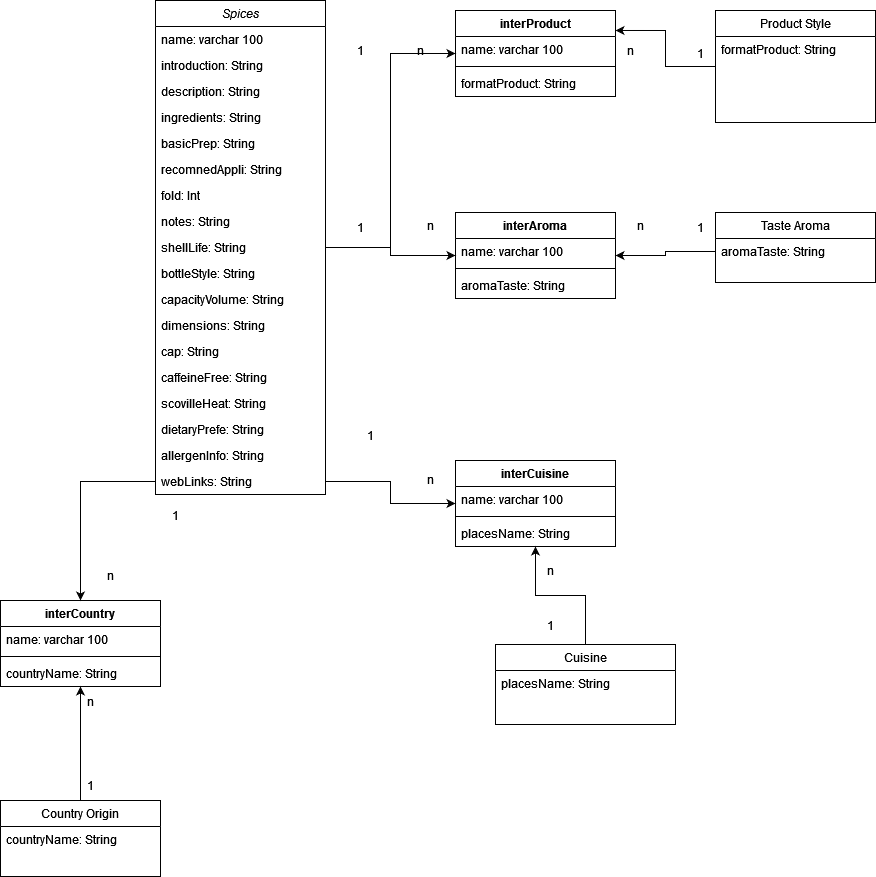

The diagram above was exported from draw.io. Its source (the exported page's mxGraphModel, read from the mxfile embedded in the PNG):
<mxGraphModel dx="1877" dy="525" grid="1" gridSize="10" guides="1" tooltips="1" connect="1" arrows="1" fold="1" page="1" pageScale="1" pageWidth="827" pageHeight="1169" math="0" shadow="0">
  <root>
    <mxCell id="WIyWlLk6GJQsqaUBKTNV-0" />
    <mxCell id="WIyWlLk6GJQsqaUBKTNV-1" parent="WIyWlLk6GJQsqaUBKTNV-0" />
    <mxCell id="Lhs9m6SB6IvDzIwJG-dZ-34" style="edgeStyle=orthogonalEdgeStyle;rounded=0;orthogonalLoop=1;jettySize=auto;html=1;" edge="1" parent="WIyWlLk6GJQsqaUBKTNV-1" source="zkfFHV4jXpPFQw0GAbJ--0" target="Lhs9m6SB6IvDzIwJG-dZ-0">
      <mxGeometry relative="1" as="geometry" />
    </mxCell>
    <mxCell id="Lhs9m6SB6IvDzIwJG-dZ-38" style="edgeStyle=orthogonalEdgeStyle;rounded=0;orthogonalLoop=1;jettySize=auto;html=1;" edge="1" parent="WIyWlLk6GJQsqaUBKTNV-1" source="zkfFHV4jXpPFQw0GAbJ--0" target="Lhs9m6SB6IvDzIwJG-dZ-4">
      <mxGeometry relative="1" as="geometry" />
    </mxCell>
    <mxCell id="zkfFHV4jXpPFQw0GAbJ--0" value="Spices" style="swimlane;fontStyle=2;align=center;verticalAlign=top;childLayout=stackLayout;horizontal=1;startSize=26;horizontalStack=0;resizeParent=1;resizeLast=0;collapsible=1;marginBottom=0;rounded=0;shadow=0;strokeWidth=1;" parent="WIyWlLk6GJQsqaUBKTNV-1" vertex="1">
      <mxGeometry x="100" y="30" width="170" height="494" as="geometry">
        <mxRectangle x="230" y="140" width="160" height="26" as="alternateBounds" />
      </mxGeometry>
    </mxCell>
    <mxCell id="zkfFHV4jXpPFQw0GAbJ--1" value="name: varchar 100" style="text;align=left;verticalAlign=top;spacingLeft=4;spacingRight=4;overflow=hidden;rotatable=0;points=[[0,0.5],[1,0.5]];portConstraint=eastwest;" parent="zkfFHV4jXpPFQw0GAbJ--0" vertex="1">
      <mxGeometry y="26" width="170" height="26" as="geometry" />
    </mxCell>
    <mxCell id="zkfFHV4jXpPFQw0GAbJ--2" value="introduction: String" style="text;align=left;verticalAlign=top;spacingLeft=4;spacingRight=4;overflow=hidden;rotatable=0;points=[[0,0.5],[1,0.5]];portConstraint=eastwest;rounded=0;shadow=0;html=0;" parent="zkfFHV4jXpPFQw0GAbJ--0" vertex="1">
      <mxGeometry y="52" width="170" height="26" as="geometry" />
    </mxCell>
    <mxCell id="zkfFHV4jXpPFQw0GAbJ--3" value="description: String" style="text;align=left;verticalAlign=top;spacingLeft=4;spacingRight=4;overflow=hidden;rotatable=0;points=[[0,0.5],[1,0.5]];portConstraint=eastwest;rounded=0;shadow=0;html=0;" parent="zkfFHV4jXpPFQw0GAbJ--0" vertex="1">
      <mxGeometry y="78" width="170" height="26" as="geometry" />
    </mxCell>
    <mxCell id="0l2TG_ZIf8IcHeaBeZkW-0" value="ingredients: String" style="text;align=left;verticalAlign=top;spacingLeft=4;spacingRight=4;overflow=hidden;rotatable=0;points=[[0,0.5],[1,0.5]];portConstraint=eastwest;rounded=0;shadow=0;html=0;" parent="zkfFHV4jXpPFQw0GAbJ--0" vertex="1">
      <mxGeometry y="104" width="170" height="26" as="geometry" />
    </mxCell>
    <mxCell id="0l2TG_ZIf8IcHeaBeZkW-1" value="basicPrep: String" style="text;align=left;verticalAlign=top;spacingLeft=4;spacingRight=4;overflow=hidden;rotatable=0;points=[[0,0.5],[1,0.5]];portConstraint=eastwest;rounded=0;shadow=0;html=0;" parent="zkfFHV4jXpPFQw0GAbJ--0" vertex="1">
      <mxGeometry y="130" width="170" height="26" as="geometry" />
    </mxCell>
    <mxCell id="0l2TG_ZIf8IcHeaBeZkW-2" value="recomnedAppli: String" style="text;align=left;verticalAlign=top;spacingLeft=4;spacingRight=4;overflow=hidden;rotatable=0;points=[[0,0.5],[1,0.5]];portConstraint=eastwest;rounded=0;shadow=0;html=0;" parent="zkfFHV4jXpPFQw0GAbJ--0" vertex="1">
      <mxGeometry y="156" width="170" height="26" as="geometry" />
    </mxCell>
    <mxCell id="0l2TG_ZIf8IcHeaBeZkW-3" value="fold: Int" style="text;align=left;verticalAlign=top;spacingLeft=4;spacingRight=4;overflow=hidden;rotatable=0;points=[[0,0.5],[1,0.5]];portConstraint=eastwest;rounded=0;shadow=0;html=0;" parent="zkfFHV4jXpPFQw0GAbJ--0" vertex="1">
      <mxGeometry y="182" width="170" height="26" as="geometry" />
    </mxCell>
    <mxCell id="0l2TG_ZIf8IcHeaBeZkW-4" value="notes: String" style="text;align=left;verticalAlign=top;spacingLeft=4;spacingRight=4;overflow=hidden;rotatable=0;points=[[0,0.5],[1,0.5]];portConstraint=eastwest;rounded=0;shadow=0;html=0;" parent="zkfFHV4jXpPFQw0GAbJ--0" vertex="1">
      <mxGeometry y="208" width="170" height="26" as="geometry" />
    </mxCell>
    <mxCell id="0l2TG_ZIf8IcHeaBeZkW-6" value="shellLife: String" style="text;align=left;verticalAlign=top;spacingLeft=4;spacingRight=4;overflow=hidden;rotatable=0;points=[[0,0.5],[1,0.5]];portConstraint=eastwest;rounded=0;shadow=0;html=0;" parent="zkfFHV4jXpPFQw0GAbJ--0" vertex="1">
      <mxGeometry y="234" width="170" height="26" as="geometry" />
    </mxCell>
    <mxCell id="0l2TG_ZIf8IcHeaBeZkW-7" value="bottleStyle: String" style="text;align=left;verticalAlign=top;spacingLeft=4;spacingRight=4;overflow=hidden;rotatable=0;points=[[0,0.5],[1,0.5]];portConstraint=eastwest;rounded=0;shadow=0;html=0;" parent="zkfFHV4jXpPFQw0GAbJ--0" vertex="1">
      <mxGeometry y="260" width="170" height="26" as="geometry" />
    </mxCell>
    <mxCell id="0l2TG_ZIf8IcHeaBeZkW-9" value="capacityVolume: String" style="text;align=left;verticalAlign=top;spacingLeft=4;spacingRight=4;overflow=hidden;rotatable=0;points=[[0,0.5],[1,0.5]];portConstraint=eastwest;rounded=0;shadow=0;html=0;" parent="zkfFHV4jXpPFQw0GAbJ--0" vertex="1">
      <mxGeometry y="286" width="170" height="26" as="geometry" />
    </mxCell>
    <mxCell id="0l2TG_ZIf8IcHeaBeZkW-10" value="dimensions: String" style="text;align=left;verticalAlign=top;spacingLeft=4;spacingRight=4;overflow=hidden;rotatable=0;points=[[0,0.5],[1,0.5]];portConstraint=eastwest;rounded=0;shadow=0;html=0;" parent="zkfFHV4jXpPFQw0GAbJ--0" vertex="1">
      <mxGeometry y="312" width="170" height="26" as="geometry" />
    </mxCell>
    <mxCell id="0l2TG_ZIf8IcHeaBeZkW-15" value="cap: String" style="text;align=left;verticalAlign=top;spacingLeft=4;spacingRight=4;overflow=hidden;rotatable=0;points=[[0,0.5],[1,0.5]];portConstraint=eastwest;rounded=0;shadow=0;html=0;" parent="zkfFHV4jXpPFQw0GAbJ--0" vertex="1">
      <mxGeometry y="338" width="170" height="26" as="geometry" />
    </mxCell>
    <mxCell id="0l2TG_ZIf8IcHeaBeZkW-11" value="caffeineFree: String" style="text;align=left;verticalAlign=top;spacingLeft=4;spacingRight=4;overflow=hidden;rotatable=0;points=[[0,0.5],[1,0.5]];portConstraint=eastwest;rounded=0;shadow=0;html=0;" parent="zkfFHV4jXpPFQw0GAbJ--0" vertex="1">
      <mxGeometry y="364" width="170" height="26" as="geometry" />
    </mxCell>
    <mxCell id="0l2TG_ZIf8IcHeaBeZkW-12" value="scovilleHeat: String" style="text;align=left;verticalAlign=top;spacingLeft=4;spacingRight=4;overflow=hidden;rotatable=0;points=[[0,0.5],[1,0.5]];portConstraint=eastwest;rounded=0;shadow=0;html=0;" parent="zkfFHV4jXpPFQw0GAbJ--0" vertex="1">
      <mxGeometry y="390" width="170" height="26" as="geometry" />
    </mxCell>
    <mxCell id="0l2TG_ZIf8IcHeaBeZkW-13" value="dietaryPrefe: String" style="text;align=left;verticalAlign=top;spacingLeft=4;spacingRight=4;overflow=hidden;rotatable=0;points=[[0,0.5],[1,0.5]];portConstraint=eastwest;rounded=0;shadow=0;html=0;" parent="zkfFHV4jXpPFQw0GAbJ--0" vertex="1">
      <mxGeometry y="416" width="170" height="26" as="geometry" />
    </mxCell>
    <mxCell id="0l2TG_ZIf8IcHeaBeZkW-14" value="allergenInfo: String" style="text;align=left;verticalAlign=top;spacingLeft=4;spacingRight=4;overflow=hidden;rotatable=0;points=[[0,0.5],[1,0.5]];portConstraint=eastwest;rounded=0;shadow=0;html=0;" parent="zkfFHV4jXpPFQw0GAbJ--0" vertex="1">
      <mxGeometry y="442" width="170" height="26" as="geometry" />
    </mxCell>
    <mxCell id="0l2TG_ZIf8IcHeaBeZkW-16" value="webLinks: String" style="text;align=left;verticalAlign=top;spacingLeft=4;spacingRight=4;overflow=hidden;rotatable=0;points=[[0,0.5],[1,0.5]];portConstraint=eastwest;rounded=0;shadow=0;html=0;" parent="zkfFHV4jXpPFQw0GAbJ--0" vertex="1">
      <mxGeometry y="468" width="170" height="26" as="geometry" />
    </mxCell>
    <mxCell id="Lhs9m6SB6IvDzIwJG-dZ-31" style="edgeStyle=orthogonalEdgeStyle;rounded=0;orthogonalLoop=1;jettySize=auto;html=1;" edge="1" parent="WIyWlLk6GJQsqaUBKTNV-1" source="zkfFHV4jXpPFQw0GAbJ--6" target="Lhs9m6SB6IvDzIwJG-dZ-12">
      <mxGeometry relative="1" as="geometry" />
    </mxCell>
    <mxCell id="zkfFHV4jXpPFQw0GAbJ--6" value="Country Origin" style="swimlane;fontStyle=0;align=center;verticalAlign=top;childLayout=stackLayout;horizontal=1;startSize=26;horizontalStack=0;resizeParent=1;resizeLast=0;collapsible=1;marginBottom=0;rounded=0;shadow=0;strokeWidth=1;" parent="WIyWlLk6GJQsqaUBKTNV-1" vertex="1">
      <mxGeometry x="-55" y="830" width="160" height="76" as="geometry">
        <mxRectangle x="130" y="380" width="160" height="26" as="alternateBounds" />
      </mxGeometry>
    </mxCell>
    <mxCell id="zkfFHV4jXpPFQw0GAbJ--7" value="countryName: String" style="text;align=left;verticalAlign=top;spacingLeft=4;spacingRight=4;overflow=hidden;rotatable=0;points=[[0,0.5],[1,0.5]];portConstraint=eastwest;" parent="zkfFHV4jXpPFQw0GAbJ--6" vertex="1">
      <mxGeometry y="26" width="160" height="26" as="geometry" />
    </mxCell>
    <mxCell id="Lhs9m6SB6IvDzIwJG-dZ-33" style="edgeStyle=orthogonalEdgeStyle;rounded=0;orthogonalLoop=1;jettySize=auto;html=1;" edge="1" parent="WIyWlLk6GJQsqaUBKTNV-1" source="zkfFHV4jXpPFQw0GAbJ--13" target="Lhs9m6SB6IvDzIwJG-dZ-8">
      <mxGeometry relative="1" as="geometry" />
    </mxCell>
    <mxCell id="zkfFHV4jXpPFQw0GAbJ--13" value="Cuisine" style="swimlane;fontStyle=0;align=center;verticalAlign=top;childLayout=stackLayout;horizontal=1;startSize=26;horizontalStack=0;resizeParent=1;resizeLast=0;collapsible=1;marginBottom=0;rounded=0;shadow=0;strokeWidth=1;" parent="WIyWlLk6GJQsqaUBKTNV-1" vertex="1">
      <mxGeometry x="440" y="674" width="180" height="80" as="geometry">
        <mxRectangle x="340" y="380" width="170" height="26" as="alternateBounds" />
      </mxGeometry>
    </mxCell>
    <mxCell id="zkfFHV4jXpPFQw0GAbJ--14" value="placesName: String" style="text;align=left;verticalAlign=top;spacingLeft=4;spacingRight=4;overflow=hidden;rotatable=0;points=[[0,0.5],[1,0.5]];portConstraint=eastwest;" parent="zkfFHV4jXpPFQw0GAbJ--13" vertex="1">
      <mxGeometry y="26" width="180" height="26" as="geometry" />
    </mxCell>
    <mxCell id="Lhs9m6SB6IvDzIwJG-dZ-39" style="edgeStyle=orthogonalEdgeStyle;rounded=0;orthogonalLoop=1;jettySize=auto;html=1;entryX=1;entryY=-0.231;entryDx=0;entryDy=0;entryPerimeter=0;" edge="1" parent="WIyWlLk6GJQsqaUBKTNV-1" source="zkfFHV4jXpPFQw0GAbJ--17" target="Lhs9m6SB6IvDzIwJG-dZ-5">
      <mxGeometry relative="1" as="geometry" />
    </mxCell>
    <mxCell id="zkfFHV4jXpPFQw0GAbJ--17" value="Product Style&#10;" style="swimlane;fontStyle=0;align=center;verticalAlign=top;childLayout=stackLayout;horizontal=1;startSize=26;horizontalStack=0;resizeParent=1;resizeLast=0;collapsible=1;marginBottom=0;rounded=0;shadow=0;strokeWidth=1;" parent="WIyWlLk6GJQsqaUBKTNV-1" vertex="1">
      <mxGeometry x="660" y="40" width="160" height="112" as="geometry">
        <mxRectangle x="550" y="140" width="160" height="26" as="alternateBounds" />
      </mxGeometry>
    </mxCell>
    <mxCell id="ki37-2EmWeJ3Qw3MZK79-0" value="formatProduct: String" style="text;align=left;verticalAlign=top;spacingLeft=4;spacingRight=4;overflow=hidden;rotatable=0;points=[[0,0.5],[1,0.5]];portConstraint=eastwest;rounded=0;shadow=0;html=0;" parent="zkfFHV4jXpPFQw0GAbJ--17" vertex="1">
      <mxGeometry y="26" width="160" height="26" as="geometry" />
    </mxCell>
    <mxCell id="AyQxxR30ah8I8oJOO6pu-13" value="Taste Aroma" style="swimlane;fontStyle=0;align=center;verticalAlign=top;childLayout=stackLayout;horizontal=1;startSize=26;horizontalStack=0;resizeParent=1;resizeLast=0;collapsible=1;marginBottom=0;rounded=0;shadow=0;strokeWidth=1;" parent="WIyWlLk6GJQsqaUBKTNV-1" vertex="1">
      <mxGeometry x="660" y="242" width="160" height="70" as="geometry">
        <mxRectangle x="550" y="140" width="160" height="26" as="alternateBounds" />
      </mxGeometry>
    </mxCell>
    <mxCell id="AyQxxR30ah8I8oJOO6pu-15" value="aromaTaste: String" style="text;align=left;verticalAlign=top;spacingLeft=4;spacingRight=4;overflow=hidden;rotatable=0;points=[[0,0.5],[1,0.5]];portConstraint=eastwest;rounded=0;shadow=0;html=0;" parent="AyQxxR30ah8I8oJOO6pu-13" vertex="1">
      <mxGeometry y="26" width="160" height="26" as="geometry" />
    </mxCell>
    <mxCell id="ki37-2EmWeJ3Qw3MZK79-19" value="1" style="text;html=1;align=center;verticalAlign=middle;resizable=0;points=[];autosize=1;strokeColor=none;fillColor=none;" parent="WIyWlLk6GJQsqaUBKTNV-1" vertex="1">
      <mxGeometry x="290" y="65" width="30" height="30" as="geometry" />
    </mxCell>
    <mxCell id="ki37-2EmWeJ3Qw3MZK79-20" value="n" style="text;html=1;align=center;verticalAlign=middle;resizable=0;points=[];autosize=1;strokeColor=none;fillColor=none;" parent="WIyWlLk6GJQsqaUBKTNV-1" vertex="1">
      <mxGeometry x="350" y="65" width="30" height="30" as="geometry" />
    </mxCell>
    <mxCell id="ki37-2EmWeJ3Qw3MZK79-21" value="1" style="text;html=1;align=center;verticalAlign=middle;resizable=0;points=[];autosize=1;strokeColor=none;fillColor=none;" parent="WIyWlLk6GJQsqaUBKTNV-1" vertex="1">
      <mxGeometry x="290" y="242" width="30" height="30" as="geometry" />
    </mxCell>
    <mxCell id="ki37-2EmWeJ3Qw3MZK79-22" value="1" style="text;html=1;align=center;verticalAlign=middle;resizable=0;points=[];autosize=1;strokeColor=none;fillColor=none;" parent="WIyWlLk6GJQsqaUBKTNV-1" vertex="1">
      <mxGeometry x="630" y="242" width="30" height="30" as="geometry" />
    </mxCell>
    <mxCell id="n2OrzBCeev9ZxR30iVLW-2" value="n" style="text;html=1;align=center;verticalAlign=middle;resizable=0;points=[];autosize=1;strokeColor=none;fillColor=none;" parent="WIyWlLk6GJQsqaUBKTNV-1" vertex="1">
      <mxGeometry x="480" y="585" width="30" height="30" as="geometry" />
    </mxCell>
    <mxCell id="Lhs9m6SB6IvDzIwJG-dZ-0" value="interAroma" style="swimlane;fontStyle=1;align=center;verticalAlign=top;childLayout=stackLayout;horizontal=1;startSize=26;horizontalStack=0;resizeParent=1;resizeParentMax=0;resizeLast=0;collapsible=1;marginBottom=0;" vertex="1" parent="WIyWlLk6GJQsqaUBKTNV-1">
      <mxGeometry x="400" y="242" width="160" height="86" as="geometry" />
    </mxCell>
    <mxCell id="Lhs9m6SB6IvDzIwJG-dZ-1" value="name: varchar 100" style="text;strokeColor=none;fillColor=none;align=left;verticalAlign=top;spacingLeft=4;spacingRight=4;overflow=hidden;rotatable=0;points=[[0,0.5],[1,0.5]];portConstraint=eastwest;" vertex="1" parent="Lhs9m6SB6IvDzIwJG-dZ-0">
      <mxGeometry y="26" width="160" height="26" as="geometry" />
    </mxCell>
    <mxCell id="Lhs9m6SB6IvDzIwJG-dZ-2" value="" style="line;strokeWidth=1;fillColor=none;align=left;verticalAlign=middle;spacingTop=-1;spacingLeft=3;spacingRight=3;rotatable=0;labelPosition=right;points=[];portConstraint=eastwest;strokeColor=inherit;" vertex="1" parent="Lhs9m6SB6IvDzIwJG-dZ-0">
      <mxGeometry y="52" width="160" height="8" as="geometry" />
    </mxCell>
    <mxCell id="Lhs9m6SB6IvDzIwJG-dZ-3" value="aromaTaste: String" style="text;strokeColor=none;fillColor=none;align=left;verticalAlign=top;spacingLeft=4;spacingRight=4;overflow=hidden;rotatable=0;points=[[0,0.5],[1,0.5]];portConstraint=eastwest;" vertex="1" parent="Lhs9m6SB6IvDzIwJG-dZ-0">
      <mxGeometry y="60" width="160" height="26" as="geometry" />
    </mxCell>
    <mxCell id="Lhs9m6SB6IvDzIwJG-dZ-4" value="interProduct" style="swimlane;fontStyle=1;align=center;verticalAlign=top;childLayout=stackLayout;horizontal=1;startSize=26;horizontalStack=0;resizeParent=1;resizeParentMax=0;resizeLast=0;collapsible=1;marginBottom=0;" vertex="1" parent="WIyWlLk6GJQsqaUBKTNV-1">
      <mxGeometry x="400" y="40" width="160" height="86" as="geometry" />
    </mxCell>
    <mxCell id="Lhs9m6SB6IvDzIwJG-dZ-5" value="name: varchar 100" style="text;strokeColor=none;fillColor=none;align=left;verticalAlign=top;spacingLeft=4;spacingRight=4;overflow=hidden;rotatable=0;points=[[0,0.5],[1,0.5]];portConstraint=eastwest;" vertex="1" parent="Lhs9m6SB6IvDzIwJG-dZ-4">
      <mxGeometry y="26" width="160" height="26" as="geometry" />
    </mxCell>
    <mxCell id="Lhs9m6SB6IvDzIwJG-dZ-6" value="" style="line;strokeWidth=1;fillColor=none;align=left;verticalAlign=middle;spacingTop=-1;spacingLeft=3;spacingRight=3;rotatable=0;labelPosition=right;points=[];portConstraint=eastwest;strokeColor=inherit;" vertex="1" parent="Lhs9m6SB6IvDzIwJG-dZ-4">
      <mxGeometry y="52" width="160" height="8" as="geometry" />
    </mxCell>
    <mxCell id="Lhs9m6SB6IvDzIwJG-dZ-7" value="formatProduct: String" style="text;strokeColor=none;fillColor=none;align=left;verticalAlign=top;spacingLeft=4;spacingRight=4;overflow=hidden;rotatable=0;points=[[0,0.5],[1,0.5]];portConstraint=eastwest;" vertex="1" parent="Lhs9m6SB6IvDzIwJG-dZ-4">
      <mxGeometry y="60" width="160" height="26" as="geometry" />
    </mxCell>
    <mxCell id="Lhs9m6SB6IvDzIwJG-dZ-8" value="interCuisine" style="swimlane;fontStyle=1;align=center;verticalAlign=top;childLayout=stackLayout;horizontal=1;startSize=26;horizontalStack=0;resizeParent=1;resizeParentMax=0;resizeLast=0;collapsible=1;marginBottom=0;" vertex="1" parent="WIyWlLk6GJQsqaUBKTNV-1">
      <mxGeometry x="400" y="490" width="160" height="86" as="geometry" />
    </mxCell>
    <mxCell id="Lhs9m6SB6IvDzIwJG-dZ-9" value="name: varchar 100" style="text;strokeColor=none;fillColor=none;align=left;verticalAlign=top;spacingLeft=4;spacingRight=4;overflow=hidden;rotatable=0;points=[[0,0.5],[1,0.5]];portConstraint=eastwest;" vertex="1" parent="Lhs9m6SB6IvDzIwJG-dZ-8">
      <mxGeometry y="26" width="160" height="26" as="geometry" />
    </mxCell>
    <mxCell id="Lhs9m6SB6IvDzIwJG-dZ-10" value="" style="line;strokeWidth=1;fillColor=none;align=left;verticalAlign=middle;spacingTop=-1;spacingLeft=3;spacingRight=3;rotatable=0;labelPosition=right;points=[];portConstraint=eastwest;strokeColor=inherit;" vertex="1" parent="Lhs9m6SB6IvDzIwJG-dZ-8">
      <mxGeometry y="52" width="160" height="8" as="geometry" />
    </mxCell>
    <mxCell id="Lhs9m6SB6IvDzIwJG-dZ-11" value="placesName: String" style="text;strokeColor=none;fillColor=none;align=left;verticalAlign=top;spacingLeft=4;spacingRight=4;overflow=hidden;rotatable=0;points=[[0,0.5],[1,0.5]];portConstraint=eastwest;" vertex="1" parent="Lhs9m6SB6IvDzIwJG-dZ-8">
      <mxGeometry y="60" width="160" height="26" as="geometry" />
    </mxCell>
    <mxCell id="Lhs9m6SB6IvDzIwJG-dZ-12" value="interCountry&#10;" style="swimlane;fontStyle=1;align=center;verticalAlign=top;childLayout=stackLayout;horizontal=1;startSize=26;horizontalStack=0;resizeParent=1;resizeParentMax=0;resizeLast=0;collapsible=1;marginBottom=0;" vertex="1" parent="WIyWlLk6GJQsqaUBKTNV-1">
      <mxGeometry x="-55" y="630" width="160" height="86" as="geometry" />
    </mxCell>
    <mxCell id="Lhs9m6SB6IvDzIwJG-dZ-13" value="name: varchar 100" style="text;strokeColor=none;fillColor=none;align=left;verticalAlign=top;spacingLeft=4;spacingRight=4;overflow=hidden;rotatable=0;points=[[0,0.5],[1,0.5]];portConstraint=eastwest;" vertex="1" parent="Lhs9m6SB6IvDzIwJG-dZ-12">
      <mxGeometry y="26" width="160" height="26" as="geometry" />
    </mxCell>
    <mxCell id="Lhs9m6SB6IvDzIwJG-dZ-14" value="" style="line;strokeWidth=1;fillColor=none;align=left;verticalAlign=middle;spacingTop=-1;spacingLeft=3;spacingRight=3;rotatable=0;labelPosition=right;points=[];portConstraint=eastwest;strokeColor=inherit;" vertex="1" parent="Lhs9m6SB6IvDzIwJG-dZ-12">
      <mxGeometry y="52" width="160" height="8" as="geometry" />
    </mxCell>
    <mxCell id="Lhs9m6SB6IvDzIwJG-dZ-15" value="countryName: String" style="text;strokeColor=none;fillColor=none;align=left;verticalAlign=top;spacingLeft=4;spacingRight=4;overflow=hidden;rotatable=0;points=[[0,0.5],[1,0.5]];portConstraint=eastwest;" vertex="1" parent="Lhs9m6SB6IvDzIwJG-dZ-12">
      <mxGeometry y="60" width="160" height="26" as="geometry" />
    </mxCell>
    <mxCell id="Lhs9m6SB6IvDzIwJG-dZ-16" value="1" style="text;html=1;align=center;verticalAlign=middle;resizable=0;points=[];autosize=1;strokeColor=none;fillColor=none;" vertex="1" parent="WIyWlLk6GJQsqaUBKTNV-1">
      <mxGeometry x="300" y="450" width="30" height="30" as="geometry" />
    </mxCell>
    <mxCell id="Lhs9m6SB6IvDzIwJG-dZ-17" value="1" style="text;html=1;align=center;verticalAlign=middle;resizable=0;points=[];autosize=1;strokeColor=none;fillColor=none;" vertex="1" parent="WIyWlLk6GJQsqaUBKTNV-1">
      <mxGeometry x="105" y="530" width="30" height="30" as="geometry" />
    </mxCell>
    <mxCell id="Lhs9m6SB6IvDzIwJG-dZ-18" value="n" style="text;html=1;align=center;verticalAlign=middle;resizable=0;points=[];autosize=1;strokeColor=none;fillColor=none;" vertex="1" parent="WIyWlLk6GJQsqaUBKTNV-1">
      <mxGeometry x="360" y="240" width="30" height="30" as="geometry" />
    </mxCell>
    <mxCell id="Lhs9m6SB6IvDzIwJG-dZ-19" value="n" style="text;html=1;align=center;verticalAlign=middle;resizable=0;points=[];autosize=1;strokeColor=none;fillColor=none;" vertex="1" parent="WIyWlLk6GJQsqaUBKTNV-1">
      <mxGeometry x="560" y="65" width="30" height="30" as="geometry" />
    </mxCell>
    <mxCell id="Lhs9m6SB6IvDzIwJG-dZ-20" value="n" style="text;html=1;align=center;verticalAlign=middle;resizable=0;points=[];autosize=1;strokeColor=none;fillColor=none;" vertex="1" parent="WIyWlLk6GJQsqaUBKTNV-1">
      <mxGeometry x="570" y="240" width="30" height="30" as="geometry" />
    </mxCell>
    <mxCell id="Lhs9m6SB6IvDzIwJG-dZ-21" value="n" style="text;html=1;align=center;verticalAlign=middle;resizable=0;points=[];autosize=1;strokeColor=none;fillColor=none;" vertex="1" parent="WIyWlLk6GJQsqaUBKTNV-1">
      <mxGeometry x="360" y="494" width="30" height="30" as="geometry" />
    </mxCell>
    <mxCell id="Lhs9m6SB6IvDzIwJG-dZ-22" value="n" style="text;html=1;align=center;verticalAlign=middle;resizable=0;points=[];autosize=1;strokeColor=none;fillColor=none;" vertex="1" parent="WIyWlLk6GJQsqaUBKTNV-1">
      <mxGeometry x="40" y="590" width="30" height="30" as="geometry" />
    </mxCell>
    <mxCell id="Lhs9m6SB6IvDzIwJG-dZ-23" value="n" style="text;html=1;align=center;verticalAlign=middle;resizable=0;points=[];autosize=1;strokeColor=none;fillColor=none;" vertex="1" parent="WIyWlLk6GJQsqaUBKTNV-1">
      <mxGeometry x="20" y="716" width="30" height="30" as="geometry" />
    </mxCell>
    <mxCell id="Lhs9m6SB6IvDzIwJG-dZ-24" value="1" style="text;html=1;align=center;verticalAlign=middle;resizable=0;points=[];autosize=1;strokeColor=none;fillColor=none;" vertex="1" parent="WIyWlLk6GJQsqaUBKTNV-1">
      <mxGeometry x="630" y="68" width="30" height="30" as="geometry" />
    </mxCell>
    <mxCell id="Lhs9m6SB6IvDzIwJG-dZ-25" value="1" style="text;html=1;align=center;verticalAlign=middle;resizable=0;points=[];autosize=1;strokeColor=none;fillColor=none;" vertex="1" parent="WIyWlLk6GJQsqaUBKTNV-1">
      <mxGeometry x="480" y="640" width="30" height="30" as="geometry" />
    </mxCell>
    <mxCell id="Lhs9m6SB6IvDzIwJG-dZ-26" value="1" style="text;html=1;align=center;verticalAlign=middle;resizable=0;points=[];autosize=1;strokeColor=none;fillColor=none;" vertex="1" parent="WIyWlLk6GJQsqaUBKTNV-1">
      <mxGeometry x="20" y="800" width="30" height="30" as="geometry" />
    </mxCell>
    <mxCell id="Lhs9m6SB6IvDzIwJG-dZ-29" style="edgeStyle=orthogonalEdgeStyle;rounded=0;orthogonalLoop=1;jettySize=auto;html=1;" edge="1" parent="WIyWlLk6GJQsqaUBKTNV-1" source="0l2TG_ZIf8IcHeaBeZkW-16" target="Lhs9m6SB6IvDzIwJG-dZ-12">
      <mxGeometry relative="1" as="geometry" />
    </mxCell>
    <mxCell id="Lhs9m6SB6IvDzIwJG-dZ-32" style="edgeStyle=orthogonalEdgeStyle;rounded=0;orthogonalLoop=1;jettySize=auto;html=1;exitX=1;exitY=0.5;exitDx=0;exitDy=0;" edge="1" parent="WIyWlLk6GJQsqaUBKTNV-1" source="0l2TG_ZIf8IcHeaBeZkW-16" target="Lhs9m6SB6IvDzIwJG-dZ-8">
      <mxGeometry relative="1" as="geometry" />
    </mxCell>
    <mxCell id="Lhs9m6SB6IvDzIwJG-dZ-36" style="edgeStyle=orthogonalEdgeStyle;rounded=0;orthogonalLoop=1;jettySize=auto;html=1;" edge="1" parent="WIyWlLk6GJQsqaUBKTNV-1" source="AyQxxR30ah8I8oJOO6pu-15" target="Lhs9m6SB6IvDzIwJG-dZ-0">
      <mxGeometry relative="1" as="geometry" />
    </mxCell>
  </root>
</mxGraphModel>